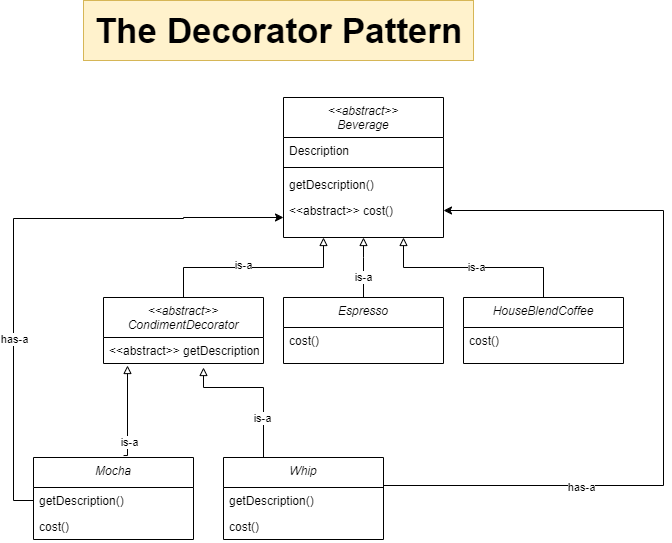

The diagram above was exported from draw.io. Its source (the exported page's mxGraphModel, read from the mxfile embedded in the PNG):
<mxGraphModel dx="1434" dy="835" grid="1" gridSize="10" guides="1" tooltips="1" connect="1" arrows="1" fold="1" page="1" pageScale="1" pageWidth="827" pageHeight="1169" math="0" shadow="0">
  <root>
    <mxCell id="WIyWlLk6GJQsqaUBKTNV-0" />
    <mxCell id="WIyWlLk6GJQsqaUBKTNV-1" parent="WIyWlLk6GJQsqaUBKTNV-0" />
    <mxCell id="zkfFHV4jXpPFQw0GAbJ--0" value="&lt;&lt;abstract&gt;&gt;&#10;Beverage" style="swimlane;fontStyle=2;align=center;verticalAlign=top;childLayout=stackLayout;horizontal=1;startSize=40;horizontalStack=0;resizeParent=1;resizeLast=0;collapsible=1;marginBottom=0;rounded=0;shadow=0;strokeWidth=1;" parent="WIyWlLk6GJQsqaUBKTNV-1" vertex="1">
      <mxGeometry x="410" y="120" width="160" height="140" as="geometry">
        <mxRectangle x="230" y="140" width="160" height="26" as="alternateBounds" />
      </mxGeometry>
    </mxCell>
    <mxCell id="zkfFHV4jXpPFQw0GAbJ--1" value="Description" style="text;align=left;verticalAlign=top;spacingLeft=4;spacingRight=4;overflow=hidden;rotatable=0;points=[[0,0.5],[1,0.5]];portConstraint=eastwest;" parent="zkfFHV4jXpPFQw0GAbJ--0" vertex="1">
      <mxGeometry y="40" width="160" height="26" as="geometry" />
    </mxCell>
    <mxCell id="zkfFHV4jXpPFQw0GAbJ--4" value="" style="line;html=1;strokeWidth=1;align=left;verticalAlign=middle;spacingTop=-1;spacingLeft=3;spacingRight=3;rotatable=0;labelPosition=right;points=[];portConstraint=eastwest;" parent="zkfFHV4jXpPFQw0GAbJ--0" vertex="1">
      <mxGeometry y="66" width="160" height="8" as="geometry" />
    </mxCell>
    <mxCell id="zkfFHV4jXpPFQw0GAbJ--5" value="getDescription()" style="text;align=left;verticalAlign=top;spacingLeft=4;spacingRight=4;overflow=hidden;rotatable=0;points=[[0,0.5],[1,0.5]];portConstraint=eastwest;" parent="zkfFHV4jXpPFQw0GAbJ--0" vertex="1">
      <mxGeometry y="74" width="160" height="26" as="geometry" />
    </mxCell>
    <mxCell id="3mw92UIa7WCxHSPbHULS-0" value="&lt;&lt;abstract&gt;&gt; cost()" style="text;align=left;verticalAlign=top;spacingLeft=4;spacingRight=4;overflow=hidden;rotatable=0;points=[[0,0.5],[1,0.5]];portConstraint=eastwest;" vertex="1" parent="zkfFHV4jXpPFQw0GAbJ--0">
      <mxGeometry y="100" width="160" height="26" as="geometry" />
    </mxCell>
    <mxCell id="3mw92UIa7WCxHSPbHULS-6" style="edgeStyle=orthogonalEdgeStyle;rounded=0;orthogonalLoop=1;jettySize=auto;html=1;entryX=0.25;entryY=1;entryDx=0;entryDy=0;endArrow=block;endFill=0;" edge="1" parent="WIyWlLk6GJQsqaUBKTNV-1" source="3mw92UIa7WCxHSPbHULS-1" target="zkfFHV4jXpPFQw0GAbJ--0">
      <mxGeometry relative="1" as="geometry">
        <Array as="points">
          <mxPoint x="310" y="290" />
          <mxPoint x="450" y="290" />
        </Array>
      </mxGeometry>
    </mxCell>
    <mxCell id="3mw92UIa7WCxHSPbHULS-18" value="is-a" style="edgeLabel;html=1;align=center;verticalAlign=middle;resizable=0;points=[];" vertex="1" connectable="0" parent="3mw92UIa7WCxHSPbHULS-6">
      <mxGeometry x="-0.11" y="3" relative="1" as="geometry">
        <mxPoint as="offset" />
      </mxGeometry>
    </mxCell>
    <mxCell id="3mw92UIa7WCxHSPbHULS-1" value="&lt;&lt;abstract&gt;&gt;&#10;CondimentDecorator" style="swimlane;fontStyle=2;align=center;verticalAlign=top;childLayout=stackLayout;horizontal=1;startSize=40;horizontalStack=0;resizeParent=1;resizeLast=0;collapsible=1;marginBottom=0;rounded=0;shadow=0;strokeWidth=1;" vertex="1" parent="WIyWlLk6GJQsqaUBKTNV-1">
      <mxGeometry x="230" y="320" width="160" height="66" as="geometry">
        <mxRectangle x="230" y="140" width="160" height="26" as="alternateBounds" />
      </mxGeometry>
    </mxCell>
    <mxCell id="3mw92UIa7WCxHSPbHULS-4" value="&lt;&lt;abstract&gt;&gt; getDescription()" style="text;align=left;verticalAlign=top;spacingLeft=4;spacingRight=4;overflow=hidden;rotatable=0;points=[[0,0.5],[1,0.5]];portConstraint=eastwest;" vertex="1" parent="3mw92UIa7WCxHSPbHULS-1">
      <mxGeometry y="40" width="160" height="26" as="geometry" />
    </mxCell>
    <mxCell id="3mw92UIa7WCxHSPbHULS-9" style="edgeStyle=orthogonalEdgeStyle;rounded=0;orthogonalLoop=1;jettySize=auto;html=1;entryX=0.5;entryY=1;entryDx=0;entryDy=0;endArrow=block;endFill=0;" edge="1" parent="WIyWlLk6GJQsqaUBKTNV-1" source="3mw92UIa7WCxHSPbHULS-7" target="zkfFHV4jXpPFQw0GAbJ--0">
      <mxGeometry relative="1" as="geometry">
        <mxPoint x="530" y="280" as="targetPoint" />
        <Array as="points">
          <mxPoint x="490" y="280" />
          <mxPoint x="490" y="280" />
        </Array>
      </mxGeometry>
    </mxCell>
    <mxCell id="3mw92UIa7WCxHSPbHULS-19" value="is-a" style="edgeLabel;html=1;align=center;verticalAlign=middle;resizable=0;points=[];" vertex="1" connectable="0" parent="3mw92UIa7WCxHSPbHULS-9">
      <mxGeometry x="-0.3" y="1" relative="1" as="geometry">
        <mxPoint as="offset" />
      </mxGeometry>
    </mxCell>
    <mxCell id="3mw92UIa7WCxHSPbHULS-7" value="Espresso" style="swimlane;fontStyle=2;align=center;verticalAlign=top;childLayout=stackLayout;horizontal=1;startSize=30;horizontalStack=0;resizeParent=1;resizeLast=0;collapsible=1;marginBottom=0;rounded=0;shadow=0;strokeWidth=1;" vertex="1" parent="WIyWlLk6GJQsqaUBKTNV-1">
      <mxGeometry x="410" y="320" width="160" height="66" as="geometry">
        <mxRectangle x="230" y="140" width="160" height="26" as="alternateBounds" />
      </mxGeometry>
    </mxCell>
    <mxCell id="3mw92UIa7WCxHSPbHULS-8" value="cost()" style="text;align=left;verticalAlign=top;spacingLeft=4;spacingRight=4;overflow=hidden;rotatable=0;points=[[0,0.5],[1,0.5]];portConstraint=eastwest;" vertex="1" parent="3mw92UIa7WCxHSPbHULS-7">
      <mxGeometry y="30" width="160" height="26" as="geometry" />
    </mxCell>
    <mxCell id="3mw92UIa7WCxHSPbHULS-12" style="edgeStyle=orthogonalEdgeStyle;rounded=0;orthogonalLoop=1;jettySize=auto;html=1;entryX=0.75;entryY=1;entryDx=0;entryDy=0;endArrow=block;endFill=0;" edge="1" parent="WIyWlLk6GJQsqaUBKTNV-1" source="3mw92UIa7WCxHSPbHULS-10" target="zkfFHV4jXpPFQw0GAbJ--0">
      <mxGeometry relative="1" as="geometry">
        <Array as="points">
          <mxPoint x="670" y="290" />
          <mxPoint x="530" y="290" />
        </Array>
      </mxGeometry>
    </mxCell>
    <mxCell id="3mw92UIa7WCxHSPbHULS-20" value="is-a" style="edgeLabel;html=1;align=center;verticalAlign=middle;resizable=0;points=[];" vertex="1" connectable="0" parent="3mw92UIa7WCxHSPbHULS-12">
      <mxGeometry x="-0.02" y="-1" relative="1" as="geometry">
        <mxPoint as="offset" />
      </mxGeometry>
    </mxCell>
    <mxCell id="3mw92UIa7WCxHSPbHULS-10" value="HouseBlendCoffee" style="swimlane;fontStyle=2;align=center;verticalAlign=top;childLayout=stackLayout;horizontal=1;startSize=30;horizontalStack=0;resizeParent=1;resizeLast=0;collapsible=1;marginBottom=0;rounded=0;shadow=0;strokeWidth=1;" vertex="1" parent="WIyWlLk6GJQsqaUBKTNV-1">
      <mxGeometry x="590" y="320" width="160" height="66" as="geometry">
        <mxRectangle x="230" y="140" width="160" height="26" as="alternateBounds" />
      </mxGeometry>
    </mxCell>
    <mxCell id="3mw92UIa7WCxHSPbHULS-11" value="cost()" style="text;align=left;verticalAlign=top;spacingLeft=4;spacingRight=4;overflow=hidden;rotatable=0;points=[[0,0.5],[1,0.5]];portConstraint=eastwest;" vertex="1" parent="3mw92UIa7WCxHSPbHULS-10">
      <mxGeometry y="30" width="160" height="26" as="geometry" />
    </mxCell>
    <mxCell id="3mw92UIa7WCxHSPbHULS-14" value="Whip" style="swimlane;fontStyle=2;align=center;verticalAlign=top;childLayout=stackLayout;horizontal=1;startSize=30;horizontalStack=0;resizeParent=1;resizeLast=0;collapsible=1;marginBottom=0;rounded=0;shadow=0;strokeWidth=1;" vertex="1" parent="WIyWlLk6GJQsqaUBKTNV-1">
      <mxGeometry x="350" y="480" width="160" height="82" as="geometry">
        <mxRectangle x="230" y="140" width="160" height="26" as="alternateBounds" />
      </mxGeometry>
    </mxCell>
    <mxCell id="3mw92UIa7WCxHSPbHULS-15" value="getDescription()" style="text;align=left;verticalAlign=top;spacingLeft=4;spacingRight=4;overflow=hidden;rotatable=0;points=[[0,0.5],[1,0.5]];portConstraint=eastwest;" vertex="1" parent="3mw92UIa7WCxHSPbHULS-14">
      <mxGeometry y="30" width="160" height="26" as="geometry" />
    </mxCell>
    <mxCell id="3mw92UIa7WCxHSPbHULS-16" value="cost()" style="text;align=left;verticalAlign=top;spacingLeft=4;spacingRight=4;overflow=hidden;rotatable=0;points=[[0,0.5],[1,0.5]];portConstraint=eastwest;" vertex="1" parent="3mw92UIa7WCxHSPbHULS-14">
      <mxGeometry y="56" width="160" height="26" as="geometry" />
    </mxCell>
    <mxCell id="3mw92UIa7WCxHSPbHULS-27" style="edgeStyle=orthogonalEdgeStyle;rounded=0;orthogonalLoop=1;jettySize=auto;html=1;exitX=0;exitY=0.5;exitDx=0;exitDy=0;" edge="1" parent="WIyWlLk6GJQsqaUBKTNV-1" source="3mw92UIa7WCxHSPbHULS-23">
      <mxGeometry relative="1" as="geometry">
        <mxPoint x="410" y="240" as="targetPoint" />
        <Array as="points">
          <mxPoint x="140" y="523" />
          <mxPoint x="140" y="241" />
          <mxPoint x="310" y="241" />
          <mxPoint x="310" y="240" />
        </Array>
      </mxGeometry>
    </mxCell>
    <mxCell id="3mw92UIa7WCxHSPbHULS-28" value="has-a" style="edgeLabel;html=1;align=center;verticalAlign=middle;resizable=0;points=[];" vertex="1" connectable="0" parent="3mw92UIa7WCxHSPbHULS-27">
      <mxGeometry x="-0.36" relative="1" as="geometry">
        <mxPoint y="1" as="offset" />
      </mxGeometry>
    </mxCell>
    <mxCell id="3mw92UIa7WCxHSPbHULS-22" value="Mocha" style="swimlane;fontStyle=2;align=center;verticalAlign=top;childLayout=stackLayout;horizontal=1;startSize=30;horizontalStack=0;resizeParent=1;resizeLast=0;collapsible=1;marginBottom=0;rounded=0;shadow=0;strokeWidth=1;" vertex="1" parent="WIyWlLk6GJQsqaUBKTNV-1">
      <mxGeometry x="160" y="480" width="160" height="82" as="geometry">
        <mxRectangle x="230" y="140" width="160" height="26" as="alternateBounds" />
      </mxGeometry>
    </mxCell>
    <mxCell id="3mw92UIa7WCxHSPbHULS-23" value="getDescription()" style="text;align=left;verticalAlign=top;spacingLeft=4;spacingRight=4;overflow=hidden;rotatable=0;points=[[0,0.5],[1,0.5]];portConstraint=eastwest;" vertex="1" parent="3mw92UIa7WCxHSPbHULS-22">
      <mxGeometry y="30" width="160" height="26" as="geometry" />
    </mxCell>
    <mxCell id="3mw92UIa7WCxHSPbHULS-24" value="cost()" style="text;align=left;verticalAlign=top;spacingLeft=4;spacingRight=4;overflow=hidden;rotatable=0;points=[[0,0.5],[1,0.5]];portConstraint=eastwest;" vertex="1" parent="3mw92UIa7WCxHSPbHULS-22">
      <mxGeometry y="56" width="160" height="26" as="geometry" />
    </mxCell>
    <mxCell id="3mw92UIa7WCxHSPbHULS-25" style="edgeStyle=orthogonalEdgeStyle;rounded=0;orthogonalLoop=1;jettySize=auto;html=1;exitX=0.25;exitY=0;exitDx=0;exitDy=0;entryX=0.625;entryY=1.154;entryDx=0;entryDy=0;endArrow=block;endFill=0;entryPerimeter=0;" edge="1" parent="WIyWlLk6GJQsqaUBKTNV-1" source="3mw92UIa7WCxHSPbHULS-14" target="3mw92UIa7WCxHSPbHULS-4">
      <mxGeometry relative="1" as="geometry">
        <Array as="points">
          <mxPoint x="390" y="410" />
          <mxPoint x="330" y="410" />
        </Array>
      </mxGeometry>
    </mxCell>
    <mxCell id="3mw92UIa7WCxHSPbHULS-26" value="is-a" style="edgeLabel;html=1;align=center;verticalAlign=middle;resizable=0;points=[];" vertex="1" connectable="0" parent="3mw92UIa7WCxHSPbHULS-25">
      <mxGeometry x="-0.4624" y="2" relative="1" as="geometry">
        <mxPoint as="offset" />
      </mxGeometry>
    </mxCell>
    <mxCell id="3mw92UIa7WCxHSPbHULS-29" style="edgeStyle=orthogonalEdgeStyle;rounded=0;orthogonalLoop=1;jettySize=auto;html=1;exitX=0.563;exitY=-0.024;exitDx=0;exitDy=0;endArrow=block;endFill=0;entryX=0.15;entryY=1.077;entryDx=0;entryDy=0;entryPerimeter=0;exitPerimeter=0;" edge="1" parent="WIyWlLk6GJQsqaUBKTNV-1" source="3mw92UIa7WCxHSPbHULS-22" target="3mw92UIa7WCxHSPbHULS-4">
      <mxGeometry relative="1" as="geometry">
        <mxPoint x="250" y="410" as="targetPoint" />
        <Array as="points">
          <mxPoint x="254" y="478" />
        </Array>
      </mxGeometry>
    </mxCell>
    <mxCell id="3mw92UIa7WCxHSPbHULS-30" value="is-a" style="edgeLabel;html=1;align=center;verticalAlign=middle;resizable=0;points=[];" vertex="1" connectable="0" parent="3mw92UIa7WCxHSPbHULS-29">
      <mxGeometry x="-0.6341" y="-1" relative="1" as="geometry">
        <mxPoint as="offset" />
      </mxGeometry>
    </mxCell>
    <mxCell id="3mw92UIa7WCxHSPbHULS-17" style="edgeStyle=orthogonalEdgeStyle;rounded=0;orthogonalLoop=1;jettySize=auto;html=1;exitX=1;exitY=0.5;exitDx=0;exitDy=0;entryX=1;entryY=0.5;entryDx=0;entryDy=0;" edge="1" parent="WIyWlLk6GJQsqaUBKTNV-1" source="3mw92UIa7WCxHSPbHULS-15" target="3mw92UIa7WCxHSPbHULS-0">
      <mxGeometry relative="1" as="geometry">
        <mxPoint x="800" y="508" as="sourcePoint" />
        <mxPoint x="860" y="228" as="targetPoint" />
        <Array as="points">
          <mxPoint x="510" y="508" />
          <mxPoint x="790" y="508" />
          <mxPoint x="790" y="233" />
        </Array>
      </mxGeometry>
    </mxCell>
    <mxCell id="3mw92UIa7WCxHSPbHULS-21" value="has-a" style="edgeLabel;html=1;align=center;verticalAlign=middle;resizable=0;points=[];" vertex="1" connectable="0" parent="3mw92UIa7WCxHSPbHULS-17">
      <mxGeometry x="-0.4631" y="-1" relative="1" as="geometry">
        <mxPoint as="offset" />
      </mxGeometry>
    </mxCell>
    <mxCell id="3mw92UIa7WCxHSPbHULS-31" value="&lt;font style=&quot;font-size: 35px;&quot;&gt;&lt;b&gt;The Decorator Pattern&lt;/b&gt;&lt;/font&gt;" style="text;html=1;align=center;verticalAlign=middle;resizable=0;points=[];autosize=1;strokeColor=#d6b656;fillColor=#fff2cc;glass=0;rounded=0;" vertex="1" parent="WIyWlLk6GJQsqaUBKTNV-1">
      <mxGeometry x="210" y="23" width="390" height="60" as="geometry" />
    </mxCell>
  </root>
</mxGraphModel>